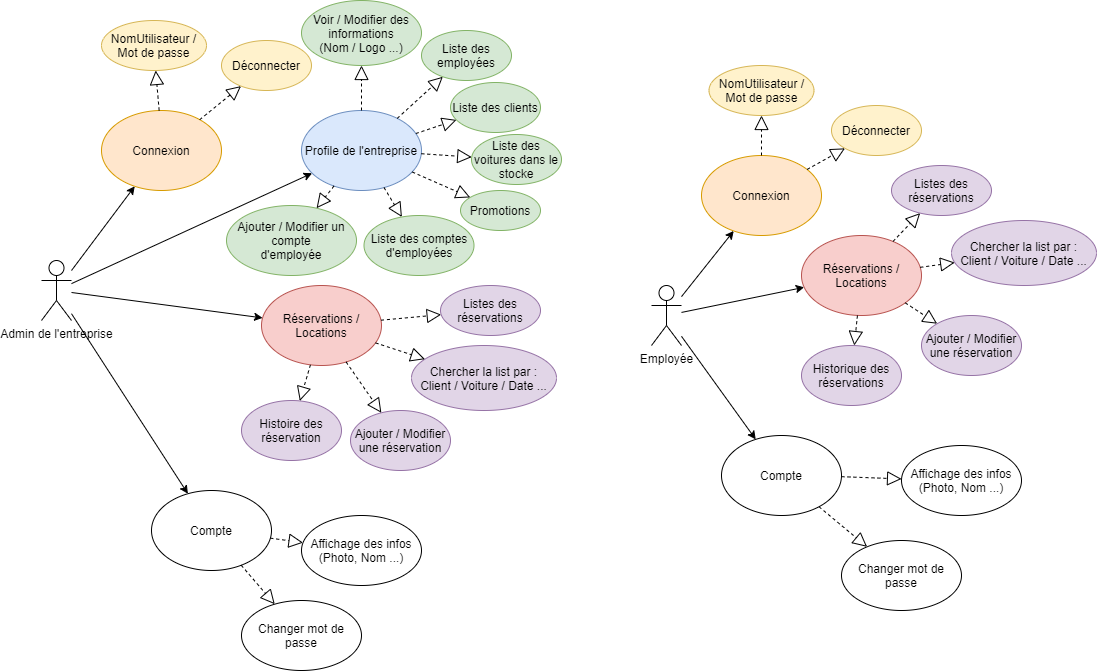

The diagram above was exported from draw.io. Its source (the exported page's mxGraphModel, read from the mxfile embedded in the PNG):
<mxGraphModel dx="1296" dy="1018" grid="1" gridSize="10" guides="1" tooltips="1" connect="1" arrows="1" fold="1" page="1" pageScale="1" pageWidth="850" pageHeight="1100" math="0" shadow="0">
  <root>
    <mxCell id="0" />
    <mxCell id="1" parent="0" />
    <mxCell id="5zWyKQmR6_kt13JMFrn8-1" value="Admin de l'entreprise" style="shape=umlActor;verticalLabelPosition=bottom;verticalAlign=top;html=1;outlineConnect=0;" parent="1" vertex="1">
      <mxGeometry x="80" y="260" width="30" height="60" as="geometry" />
    </mxCell>
    <mxCell id="5zWyKQmR6_kt13JMFrn8-3" value="Connexion" style="ellipse;whiteSpace=wrap;html=1;fillColor=#ffe6cc;strokeColor=#d79b00;" parent="1" vertex="1">
      <mxGeometry x="140" y="110" width="120" height="80" as="geometry" />
    </mxCell>
    <mxCell id="5zWyKQmR6_kt13JMFrn8-4" value="Profile de l'entreprise" style="ellipse;whiteSpace=wrap;html=1;fillColor=#dae8fc;strokeColor=#6c8ebf;" parent="1" vertex="1">
      <mxGeometry x="340" y="110" width="120" height="80" as="geometry" />
    </mxCell>
    <mxCell id="5zWyKQmR6_kt13JMFrn8-5" value="" style="endArrow=classic;html=1;rounded=0;" parent="1" source="5zWyKQmR6_kt13JMFrn8-1" target="5zWyKQmR6_kt13JMFrn8-3" edge="1">
      <mxGeometry width="50" height="50" relative="1" as="geometry">
        <mxPoint x="560" y="470" as="sourcePoint" />
        <mxPoint x="610" y="420" as="targetPoint" />
      </mxGeometry>
    </mxCell>
    <mxCell id="5zWyKQmR6_kt13JMFrn8-6" value="" style="endArrow=classic;html=1;rounded=0;" parent="1" source="5zWyKQmR6_kt13JMFrn8-1" target="5zWyKQmR6_kt13JMFrn8-4" edge="1">
      <mxGeometry width="50" height="50" relative="1" as="geometry">
        <mxPoint x="560" y="470" as="sourcePoint" />
        <mxPoint x="610" y="420" as="targetPoint" />
      </mxGeometry>
    </mxCell>
    <mxCell id="5zWyKQmR6_kt13JMFrn8-7" value="" style="endArrow=block;dashed=1;endFill=0;endSize=12;html=1;rounded=0;" parent="1" source="5zWyKQmR6_kt13JMFrn8-3" target="5zWyKQmR6_kt13JMFrn8-8" edge="1">
      <mxGeometry width="160" relative="1" as="geometry">
        <mxPoint x="380" y="240" as="sourcePoint" />
        <mxPoint x="540" y="240" as="targetPoint" />
      </mxGeometry>
    </mxCell>
    <mxCell id="5zWyKQmR6_kt13JMFrn8-8" value="NomUtilisateur / Mot de passe" style="ellipse;whiteSpace=wrap;html=1;fillColor=#fff2cc;strokeColor=#d6b656;" parent="1" vertex="1">
      <mxGeometry x="140" y="20" width="105" height="50" as="geometry" />
    </mxCell>
    <mxCell id="5zWyKQmR6_kt13JMFrn8-9" value="Déconnecter" style="ellipse;whiteSpace=wrap;html=1;fillColor=#fff2cc;strokeColor=#d6b656;" parent="1" vertex="1">
      <mxGeometry x="260" y="40" width="90" height="50" as="geometry" />
    </mxCell>
    <mxCell id="5zWyKQmR6_kt13JMFrn8-10" value="" style="endArrow=block;dashed=1;endFill=0;endSize=12;html=1;rounded=0;" parent="1" source="5zWyKQmR6_kt13JMFrn8-3" target="5zWyKQmR6_kt13JMFrn8-9" edge="1">
      <mxGeometry width="160" relative="1" as="geometry">
        <mxPoint x="410" y="169.9999999999999" as="sourcePoint" />
        <mxPoint x="460.00000000000045" y="169.9999999999999" as="targetPoint" />
      </mxGeometry>
    </mxCell>
    <mxCell id="5zWyKQmR6_kt13JMFrn8-11" value="Voir / Modifier des informations&lt;br&gt;(Nom / Logo ...)" style="ellipse;whiteSpace=wrap;html=1;fillColor=#d5e8d4;strokeColor=#82b366;" parent="1" vertex="1">
      <mxGeometry x="340" width="120" height="65" as="geometry" />
    </mxCell>
    <mxCell id="5zWyKQmR6_kt13JMFrn8-13" value="Liste des employées" style="ellipse;whiteSpace=wrap;html=1;fillColor=#d5e8d4;strokeColor=#82b366;" parent="1" vertex="1">
      <mxGeometry x="460" y="30" width="90" height="50" as="geometry" />
    </mxCell>
    <mxCell id="5zWyKQmR6_kt13JMFrn8-14" value="Liste des clients" style="ellipse;whiteSpace=wrap;html=1;fillColor=#d5e8d4;strokeColor=#82b366;" parent="1" vertex="1">
      <mxGeometry x="489" y="82" width="90" height="50" as="geometry" />
    </mxCell>
    <mxCell id="5zWyKQmR6_kt13JMFrn8-15" value="Liste des voitures dans le stocke" style="ellipse;whiteSpace=wrap;html=1;fillColor=#d5e8d4;strokeColor=#82b366;" parent="1" vertex="1">
      <mxGeometry x="510" y="134" width="90" height="50" as="geometry" />
    </mxCell>
    <mxCell id="5zWyKQmR6_kt13JMFrn8-16" value="" style="endArrow=block;dashed=1;endFill=0;endSize=12;html=1;rounded=0;" parent="1" source="5zWyKQmR6_kt13JMFrn8-4" target="5zWyKQmR6_kt13JMFrn8-11" edge="1">
      <mxGeometry width="160" relative="1" as="geometry">
        <mxPoint x="248.16569586656738" y="129.13556769051502" as="sourcePoint" />
        <mxPoint x="289.53038727635885" y="95.61027871715703" as="targetPoint" />
      </mxGeometry>
    </mxCell>
    <mxCell id="5zWyKQmR6_kt13JMFrn8-18" value="" style="endArrow=block;dashed=1;endFill=0;endSize=12;html=1;rounded=0;" parent="1" source="5zWyKQmR6_kt13JMFrn8-4" target="5zWyKQmR6_kt13JMFrn8-13" edge="1">
      <mxGeometry width="160" relative="1" as="geometry">
        <mxPoint x="268.1656958665674" y="149.13556769051502" as="sourcePoint" />
        <mxPoint x="309.53038727635885" y="115.61027871715703" as="targetPoint" />
      </mxGeometry>
    </mxCell>
    <mxCell id="5zWyKQmR6_kt13JMFrn8-19" value="" style="endArrow=block;dashed=1;endFill=0;endSize=12;html=1;rounded=0;" parent="1" source="5zWyKQmR6_kt13JMFrn8-4" target="5zWyKQmR6_kt13JMFrn8-14" edge="1">
      <mxGeometry width="160" relative="1" as="geometry">
        <mxPoint x="278.1656958665674" y="159.13556769051502" as="sourcePoint" />
        <mxPoint x="319.53038727635885" y="125.61027871715703" as="targetPoint" />
      </mxGeometry>
    </mxCell>
    <mxCell id="5zWyKQmR6_kt13JMFrn8-20" value="" style="endArrow=block;dashed=1;endFill=0;endSize=12;html=1;rounded=0;" parent="1" source="5zWyKQmR6_kt13JMFrn8-4" target="5zWyKQmR6_kt13JMFrn8-15" edge="1">
      <mxGeometry width="160" relative="1" as="geometry">
        <mxPoint x="288.1656958665674" y="169.13556769051502" as="sourcePoint" />
        <mxPoint x="329.53038727635885" y="135.61027871715703" as="targetPoint" />
      </mxGeometry>
    </mxCell>
    <mxCell id="5zWyKQmR6_kt13JMFrn8-21" value="Réservations / Locations" style="ellipse;whiteSpace=wrap;html=1;fillColor=#f8cecc;strokeColor=#b85450;" parent="1" vertex="1">
      <mxGeometry x="300" y="285" width="120" height="80" as="geometry" />
    </mxCell>
    <mxCell id="5zWyKQmR6_kt13JMFrn8-22" value="" style="endArrow=classic;html=1;rounded=0;" parent="1" source="5zWyKQmR6_kt13JMFrn8-1" target="5zWyKQmR6_kt13JMFrn8-21" edge="1">
      <mxGeometry width="50" height="50" relative="1" as="geometry">
        <mxPoint x="120" y="293.11550694564403" as="sourcePoint" />
        <mxPoint x="360.590124220937" y="182.69277100260115" as="targetPoint" />
      </mxGeometry>
    </mxCell>
    <mxCell id="5zWyKQmR6_kt13JMFrn8-23" value="Listes des réservations" style="ellipse;whiteSpace=wrap;html=1;fillColor=#e1d5e7;strokeColor=#9673a6;" parent="1" vertex="1">
      <mxGeometry x="479" y="285" width="100" height="50" as="geometry" />
    </mxCell>
    <mxCell id="5zWyKQmR6_kt13JMFrn8-24" value="" style="endArrow=block;dashed=1;endFill=0;endSize=12;html=1;rounded=0;" parent="1" source="5zWyKQmR6_kt13JMFrn8-21" target="5zWyKQmR6_kt13JMFrn8-23" edge="1">
      <mxGeometry width="160" relative="1" as="geometry">
        <mxPoint x="448.69578808386495" y="190.5696725862532" as="sourcePoint" />
        <mxPoint x="479.0774931198566" y="214.56473910178477" as="targetPoint" />
      </mxGeometry>
    </mxCell>
    <mxCell id="5zWyKQmR6_kt13JMFrn8-25" value="Promotions" style="ellipse;whiteSpace=wrap;html=1;fillColor=#d5e8d4;strokeColor=#82b366;" parent="1" vertex="1">
      <mxGeometry x="499" y="190" width="80" height="40" as="geometry" />
    </mxCell>
    <mxCell id="5zWyKQmR6_kt13JMFrn8-26" value="" style="endArrow=block;dashed=1;endFill=0;endSize=12;html=1;rounded=0;" parent="1" source="5zWyKQmR6_kt13JMFrn8-4" target="5zWyKQmR6_kt13JMFrn8-25" edge="1">
      <mxGeometry width="160" relative="1" as="geometry">
        <mxPoint x="463.74273629224285" y="177.785365967217" as="sourcePoint" />
        <mxPoint x="506.4128183429291" y="192.13760611430962" as="targetPoint" />
      </mxGeometry>
    </mxCell>
    <mxCell id="5zWyKQmR6_kt13JMFrn8-27" value="Ajouter / Modifier une réservation" style="ellipse;whiteSpace=wrap;html=1;fillColor=#e1d5e7;strokeColor=#9673a6;" parent="1" vertex="1">
      <mxGeometry x="389" y="410" width="100" height="60" as="geometry" />
    </mxCell>
    <mxCell id="5zWyKQmR6_kt13JMFrn8-28" value="" style="endArrow=block;dashed=1;endFill=0;endSize=12;html=1;rounded=0;" parent="1" source="5zWyKQmR6_kt13JMFrn8-21" target="5zWyKQmR6_kt13JMFrn8-27" edge="1">
      <mxGeometry width="160" relative="1" as="geometry">
        <mxPoint x="320.93909502160227" y="360.75778927028387" as="sourcePoint" />
        <mxPoint x="357.2818653231682" y="334.694464112486" as="targetPoint" />
      </mxGeometry>
    </mxCell>
    <mxCell id="5zWyKQmR6_kt13JMFrn8-29" value="Chercher la list par :&lt;br&gt;Client / Voiture / Date ..." style="ellipse;whiteSpace=wrap;html=1;fillColor=#e1d5e7;strokeColor=#9673a6;" parent="1" vertex="1">
      <mxGeometry x="450" y="345" width="145" height="65" as="geometry" />
    </mxCell>
    <mxCell id="5zWyKQmR6_kt13JMFrn8-30" value="" style="endArrow=block;dashed=1;endFill=0;endSize=12;html=1;rounded=0;" parent="1" source="5zWyKQmR6_kt13JMFrn8-21" target="5zWyKQmR6_kt13JMFrn8-29" edge="1">
      <mxGeometry width="160" relative="1" as="geometry">
        <mxPoint x="325.3146353420357" y="363.7822466949649" as="sourcePoint" />
        <mxPoint x="377.17377609882715" y="333.8576179857803" as="targetPoint" />
      </mxGeometry>
    </mxCell>
    <mxCell id="zusvXLECa7hZo45aqhYN-1" value="Histoire des réservation" style="ellipse;whiteSpace=wrap;html=1;fillColor=#e1d5e7;strokeColor=#9673a6;" parent="1" vertex="1">
      <mxGeometry x="280" y="400" width="100" height="60" as="geometry" />
    </mxCell>
    <mxCell id="zusvXLECa7hZo45aqhYN-2" value="" style="endArrow=block;dashed=1;endFill=0;endSize=12;html=1;rounded=0;" parent="1" source="5zWyKQmR6_kt13JMFrn8-21" target="zusvXLECa7hZo45aqhYN-1" edge="1">
      <mxGeometry width="160" relative="1" as="geometry">
        <mxPoint x="346.89306276358684" y="329.9463358967405" as="sourcePoint" />
        <mxPoint x="342.4968808471947" y="380.03742983366465" as="targetPoint" />
      </mxGeometry>
    </mxCell>
    <mxCell id="S9DHs5M48JH0BGUBFi51-30" value="Liste des comptes&lt;br&gt;d'employées" style="ellipse;whiteSpace=wrap;html=1;fillColor=#d5e8d4;strokeColor=#82b366;" parent="1" vertex="1">
      <mxGeometry x="402.5" y="215" width="110" height="60" as="geometry" />
    </mxCell>
    <mxCell id="S9DHs5M48JH0BGUBFi51-31" value="" style="endArrow=block;dashed=1;endFill=0;endSize=12;html=1;rounded=0;" parent="1" source="5zWyKQmR6_kt13JMFrn8-4" target="S9DHs5M48JH0BGUBFi51-30" edge="1">
      <mxGeometry width="160" relative="1" as="geometry">
        <mxPoint x="436.8328157299975" y="195.77708763999647" as="sourcePoint" />
        <mxPoint x="456.0968957280752" y="221.24697563321797" as="targetPoint" />
      </mxGeometry>
    </mxCell>
    <mxCell id="S9DHs5M48JH0BGUBFi51-32" value="Employée" style="shape=umlActor;verticalLabelPosition=bottom;verticalAlign=top;html=1;outlineConnect=0;" parent="1" vertex="1">
      <mxGeometry x="690" y="285" width="30" height="60" as="geometry" />
    </mxCell>
    <mxCell id="S9DHs5M48JH0BGUBFi51-33" value="Connexion" style="ellipse;whiteSpace=wrap;html=1;fillColor=#ffe6cc;strokeColor=#d79b00;" parent="1" vertex="1">
      <mxGeometry x="740" y="155" width="120" height="80" as="geometry" />
    </mxCell>
    <mxCell id="S9DHs5M48JH0BGUBFi51-35" value="" style="endArrow=classic;html=1;rounded=0;" parent="1" source="S9DHs5M48JH0BGUBFi51-32" target="S9DHs5M48JH0BGUBFi51-33" edge="1">
      <mxGeometry width="50" height="50" relative="1" as="geometry">
        <mxPoint x="1170" y="495" as="sourcePoint" />
        <mxPoint x="1220" y="445" as="targetPoint" />
      </mxGeometry>
    </mxCell>
    <mxCell id="S9DHs5M48JH0BGUBFi51-37" value="" style="endArrow=block;dashed=1;endFill=0;endSize=12;html=1;rounded=0;" parent="1" source="S9DHs5M48JH0BGUBFi51-33" target="S9DHs5M48JH0BGUBFi51-38" edge="1">
      <mxGeometry width="160" relative="1" as="geometry">
        <mxPoint x="990" y="265" as="sourcePoint" />
        <mxPoint x="1150" y="265" as="targetPoint" />
      </mxGeometry>
    </mxCell>
    <mxCell id="S9DHs5M48JH0BGUBFi51-38" value="NomUtilisateur / Mot de passe" style="ellipse;whiteSpace=wrap;html=1;fillColor=#fff2cc;strokeColor=#d6b656;" parent="1" vertex="1">
      <mxGeometry x="747.5" y="65" width="105" height="50" as="geometry" />
    </mxCell>
    <mxCell id="S9DHs5M48JH0BGUBFi51-39" value="Déconnecter" style="ellipse;whiteSpace=wrap;html=1;fillColor=#fff2cc;strokeColor=#d6b656;" parent="1" vertex="1">
      <mxGeometry x="870" y="105" width="90" height="50" as="geometry" />
    </mxCell>
    <mxCell id="S9DHs5M48JH0BGUBFi51-40" value="" style="endArrow=block;dashed=1;endFill=0;endSize=12;html=1;rounded=0;" parent="1" source="S9DHs5M48JH0BGUBFi51-33" target="S9DHs5M48JH0BGUBFi51-39" edge="1">
      <mxGeometry width="160" relative="1" as="geometry">
        <mxPoint x="1020" y="194.9999999999999" as="sourcePoint" />
        <mxPoint x="1070.0000000000005" y="194.9999999999999" as="targetPoint" />
      </mxGeometry>
    </mxCell>
    <mxCell id="S9DHs5M48JH0BGUBFi51-49" value="Réservations / Locations" style="ellipse;whiteSpace=wrap;html=1;fillColor=#f8cecc;strokeColor=#b85450;" parent="1" vertex="1">
      <mxGeometry x="840" y="235" width="120" height="80" as="geometry" />
    </mxCell>
    <mxCell id="S9DHs5M48JH0BGUBFi51-50" value="" style="endArrow=classic;html=1;rounded=0;" parent="1" source="S9DHs5M48JH0BGUBFi51-32" target="S9DHs5M48JH0BGUBFi51-49" edge="1">
      <mxGeometry width="50" height="50" relative="1" as="geometry">
        <mxPoint x="730" y="318.11550694564403" as="sourcePoint" />
        <mxPoint x="970.590124220937" y="207.69277100260115" as="targetPoint" />
      </mxGeometry>
    </mxCell>
    <mxCell id="S9DHs5M48JH0BGUBFi51-51" value="Listes des réservations" style="ellipse;whiteSpace=wrap;html=1;fillColor=#e1d5e7;strokeColor=#9673a6;" parent="1" vertex="1">
      <mxGeometry x="930" y="165" width="100" height="50" as="geometry" />
    </mxCell>
    <mxCell id="S9DHs5M48JH0BGUBFi51-52" value="" style="endArrow=block;dashed=1;endFill=0;endSize=12;html=1;rounded=0;" parent="1" source="S9DHs5M48JH0BGUBFi51-49" target="S9DHs5M48JH0BGUBFi51-51" edge="1">
      <mxGeometry width="160" relative="1" as="geometry">
        <mxPoint x="1058.695788083865" y="215.5696725862532" as="sourcePoint" />
        <mxPoint x="1089.0774931198566" y="239.56473910178477" as="targetPoint" />
      </mxGeometry>
    </mxCell>
    <mxCell id="S9DHs5M48JH0BGUBFi51-55" value="Ajouter / Modifier une réservation" style="ellipse;whiteSpace=wrap;html=1;fillColor=#e1d5e7;strokeColor=#9673a6;" parent="1" vertex="1">
      <mxGeometry x="960" y="315" width="100" height="60" as="geometry" />
    </mxCell>
    <mxCell id="S9DHs5M48JH0BGUBFi51-56" value="" style="endArrow=block;dashed=1;endFill=0;endSize=12;html=1;rounded=0;" parent="1" source="S9DHs5M48JH0BGUBFi51-49" target="S9DHs5M48JH0BGUBFi51-55" edge="1">
      <mxGeometry width="160" relative="1" as="geometry">
        <mxPoint x="930.9390950216023" y="385.75778927028387" as="sourcePoint" />
        <mxPoint x="967.2818653231682" y="359.694464112486" as="targetPoint" />
      </mxGeometry>
    </mxCell>
    <mxCell id="S9DHs5M48JH0BGUBFi51-57" value="Chercher la list par :&lt;br&gt;Client / Voiture / Date ..." style="ellipse;whiteSpace=wrap;html=1;fillColor=#e1d5e7;strokeColor=#9673a6;" parent="1" vertex="1">
      <mxGeometry x="990" y="220" width="145" height="65" as="geometry" />
    </mxCell>
    <mxCell id="S9DHs5M48JH0BGUBFi51-58" value="" style="endArrow=block;dashed=1;endFill=0;endSize=12;html=1;rounded=0;" parent="1" source="S9DHs5M48JH0BGUBFi51-49" target="S9DHs5M48JH0BGUBFi51-57" edge="1">
      <mxGeometry width="160" relative="1" as="geometry">
        <mxPoint x="935.3146353420357" y="388.7822466949649" as="sourcePoint" />
        <mxPoint x="987.1737760988271" y="358.8576179857803" as="targetPoint" />
      </mxGeometry>
    </mxCell>
    <mxCell id="S9DHs5M48JH0BGUBFi51-59" value="Historique des réservations" style="ellipse;whiteSpace=wrap;html=1;fillColor=#e1d5e7;strokeColor=#9673a6;" parent="1" vertex="1">
      <mxGeometry x="840" y="345" width="100" height="60" as="geometry" />
    </mxCell>
    <mxCell id="S9DHs5M48JH0BGUBFi51-60" value="" style="endArrow=block;dashed=1;endFill=0;endSize=12;html=1;rounded=0;" parent="1" source="S9DHs5M48JH0BGUBFi51-49" target="S9DHs5M48JH0BGUBFi51-59" edge="1">
      <mxGeometry width="160" relative="1" as="geometry">
        <mxPoint x="956.8930627635868" y="354.9463358967405" as="sourcePoint" />
        <mxPoint x="952.4968808471947" y="405.03742983366465" as="targetPoint" />
      </mxGeometry>
    </mxCell>
    <mxCell id="S9DHs5M48JH0BGUBFi51-63" value="Ajouter / Modifier un compte&lt;br&gt;d'employée" style="ellipse;whiteSpace=wrap;html=1;fillColor=#d5e8d4;strokeColor=#82b366;" parent="1" vertex="1">
      <mxGeometry x="265" y="205" width="130" height="70" as="geometry" />
    </mxCell>
    <mxCell id="S9DHs5M48JH0BGUBFi51-64" value="" style="endArrow=block;dashed=1;endFill=0;endSize=12;html=1;rounded=0;" parent="1" source="5zWyKQmR6_kt13JMFrn8-4" target="S9DHs5M48JH0BGUBFi51-63" edge="1">
      <mxGeometry width="160" relative="1" as="geometry">
        <mxPoint x="433.56030759491887" y="196.78714694645214" as="sourcePoint" />
        <mxPoint x="449.4116440233024" y="221.66884003649773" as="targetPoint" />
      </mxGeometry>
    </mxCell>
    <mxCell id="mjPFUr1_aNu_-glRz5FE-2" value="Compte" style="ellipse;whiteSpace=wrap;html=1;" parent="1" vertex="1">
      <mxGeometry x="190" y="490" width="120" height="80" as="geometry" />
    </mxCell>
    <mxCell id="mjPFUr1_aNu_-glRz5FE-3" value="" style="endArrow=classic;html=1;rounded=0;" parent="1" source="5zWyKQmR6_kt13JMFrn8-1" target="mjPFUr1_aNu_-glRz5FE-2" edge="1">
      <mxGeometry width="50" height="50" relative="1" as="geometry">
        <mxPoint x="120" y="301.9811320754718" as="sourcePoint" />
        <mxPoint x="311.1439007294814" y="327.2265529265353" as="targetPoint" />
      </mxGeometry>
    </mxCell>
    <mxCell id="mjPFUr1_aNu_-glRz5FE-5" value="Affichage des infos&lt;br&gt;(Photo, Nom ...)" style="ellipse;whiteSpace=wrap;html=1;" parent="1" vertex="1">
      <mxGeometry x="340" y="515" width="120" height="70" as="geometry" />
    </mxCell>
    <mxCell id="mjPFUr1_aNu_-glRz5FE-6" value="" style="endArrow=block;dashed=1;endFill=0;endSize=12;html=1;rounded=0;" parent="1" source="mjPFUr1_aNu_-glRz5FE-2" target="mjPFUr1_aNu_-glRz5FE-5" edge="1">
      <mxGeometry width="160" relative="1" as="geometry">
        <mxPoint x="394.71765111816376" y="371.44806181830927" as="sourcePoint" />
        <mxPoint x="429.9463367192327" y="422.2636547178704" as="targetPoint" />
      </mxGeometry>
    </mxCell>
    <mxCell id="mjPFUr1_aNu_-glRz5FE-7" value="Changer mot de passe" style="ellipse;whiteSpace=wrap;html=1;" parent="1" vertex="1">
      <mxGeometry x="280" y="600" width="120" height="70" as="geometry" />
    </mxCell>
    <mxCell id="mjPFUr1_aNu_-glRz5FE-8" value="" style="endArrow=block;dashed=1;endFill=0;endSize=12;html=1;rounded=0;" parent="1" source="mjPFUr1_aNu_-glRz5FE-2" target="mjPFUr1_aNu_-glRz5FE-7" edge="1">
      <mxGeometry width="160" relative="1" as="geometry">
        <mxPoint x="318.85958631046606" y="547.7617036892923" as="sourcePoint" />
        <mxPoint x="351.5084896056878" y="552.201131947425" as="targetPoint" />
      </mxGeometry>
    </mxCell>
    <mxCell id="mjPFUr1_aNu_-glRz5FE-9" value="Compte" style="ellipse;whiteSpace=wrap;html=1;" parent="1" vertex="1">
      <mxGeometry x="760" y="435" width="120" height="80" as="geometry" />
    </mxCell>
    <mxCell id="mjPFUr1_aNu_-glRz5FE-10" value="Affichage des infos&lt;br&gt;(Photo, Nom ...)" style="ellipse;whiteSpace=wrap;html=1;" parent="1" vertex="1">
      <mxGeometry x="940" y="445" width="120" height="70" as="geometry" />
    </mxCell>
    <mxCell id="mjPFUr1_aNu_-glRz5FE-11" value="Changer mot de passe" style="ellipse;whiteSpace=wrap;html=1;" parent="1" vertex="1">
      <mxGeometry x="880" y="540" width="120" height="70" as="geometry" />
    </mxCell>
    <mxCell id="mjPFUr1_aNu_-glRz5FE-12" value="" style="endArrow=classic;html=1;rounded=0;" parent="1" source="S9DHs5M48JH0BGUBFi51-32" target="mjPFUr1_aNu_-glRz5FE-9" edge="1">
      <mxGeometry width="50" height="50" relative="1" as="geometry">
        <mxPoint x="120" y="323.2258064516129" as="sourcePoint" />
        <mxPoint x="236.27249898718628" y="503.26064359306247" as="targetPoint" />
      </mxGeometry>
    </mxCell>
    <mxCell id="mjPFUr1_aNu_-glRz5FE-13" value="" style="endArrow=block;dashed=1;endFill=0;endSize=12;html=1;rounded=0;" parent="1" source="mjPFUr1_aNu_-glRz5FE-9" target="mjPFUr1_aNu_-glRz5FE-10" edge="1">
      <mxGeometry width="160" relative="1" as="geometry">
        <mxPoint x="318.85958631046606" y="547.7617036892923" as="sourcePoint" />
        <mxPoint x="351.5084896056878" y="552.201131947425" as="targetPoint" />
      </mxGeometry>
    </mxCell>
    <mxCell id="mjPFUr1_aNu_-glRz5FE-14" value="" style="endArrow=block;dashed=1;endFill=0;endSize=12;html=1;rounded=0;" parent="1" source="mjPFUr1_aNu_-glRz5FE-9" target="mjPFUr1_aNu_-glRz5FE-11" edge="1">
      <mxGeometry width="160" relative="1" as="geometry">
        <mxPoint x="328.85958631046606" y="557.7617036892923" as="sourcePoint" />
        <mxPoint x="361.5084896056878" y="562.201131947425" as="targetPoint" />
      </mxGeometry>
    </mxCell>
  </root>
</mxGraphModel>